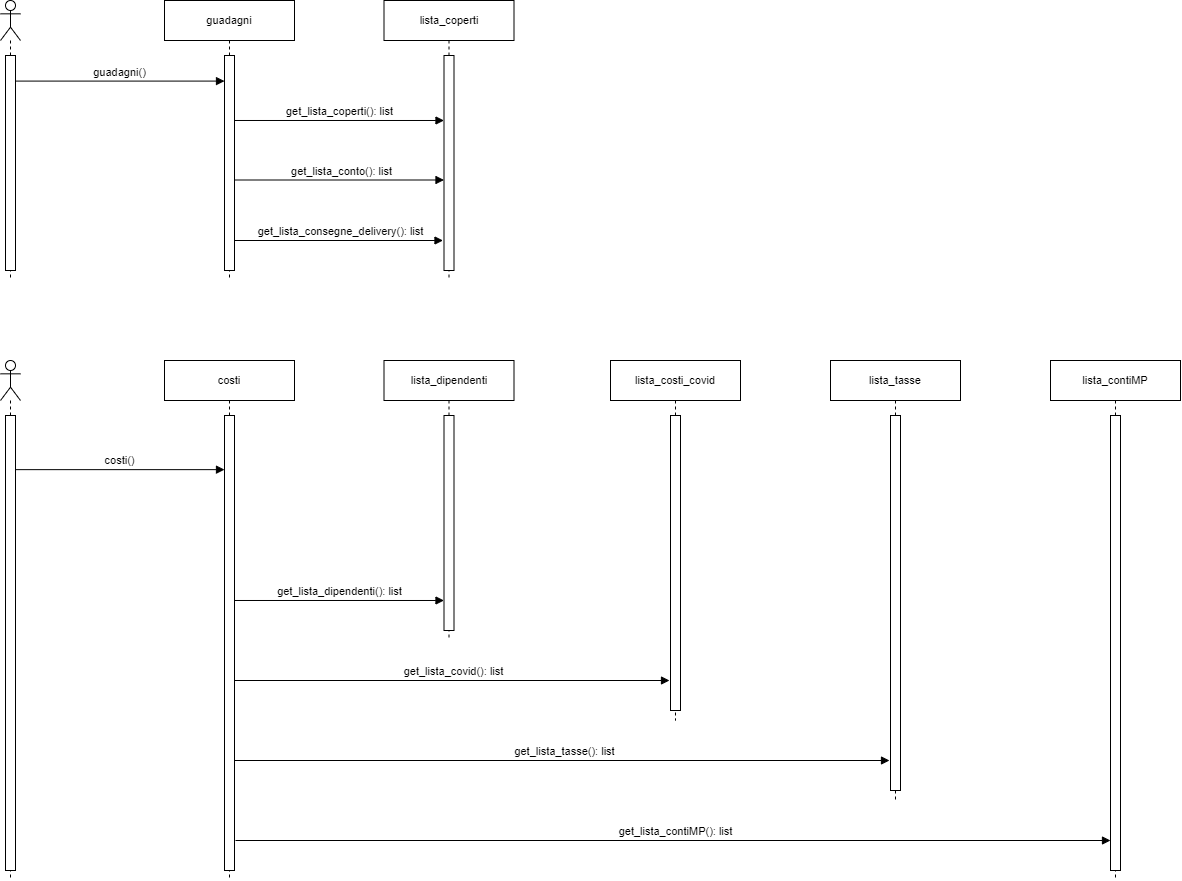

The diagram above was exported from draw.io. Its source (the exported page's mxGraphModel, read from the mxfile embedded in the PNG):
<mxGraphModel dx="1263" dy="610" grid="1" gridSize="10" guides="1" tooltips="1" connect="1" arrows="1" fold="1" page="1" pageScale="1" pageWidth="827" pageHeight="1169" math="0" shadow="0">
  <root>
    <mxCell id="0" />
    <mxCell id="1" parent="0" />
    <mxCell id="hr60r9Jrhsdj2py_yHVE-1" value="" style="shape=umlLifeline;participant=umlActor;perimeter=lifelinePerimeter;whiteSpace=wrap;html=1;container=1;collapsible=0;recursiveResize=0;verticalAlign=top;spacingTop=36;outlineConnect=0;labelBackgroundColor=#FFFFFF;strokeColor=default;fontFamily=Helvetica;fontSize=11;fontColor=#000000;fillColor=default;gradientColor=none;" vertex="1" parent="1">
      <mxGeometry x="120" y="480" width="20" height="280" as="geometry" />
    </mxCell>
    <mxCell id="hr60r9Jrhsdj2py_yHVE-2" value="" style="html=1;points=[];perimeter=orthogonalPerimeter;labelBackgroundColor=#FFFFFF;strokeColor=default;fontFamily=Helvetica;fontSize=11;fontColor=#000000;fillColor=default;gradientColor=none;" vertex="1" parent="hr60r9Jrhsdj2py_yHVE-1">
      <mxGeometry x="5" y="55" width="10" height="215" as="geometry" />
    </mxCell>
    <mxCell id="hr60r9Jrhsdj2py_yHVE-3" value="guadagni" style="shape=umlLifeline;perimeter=lifelinePerimeter;whiteSpace=wrap;html=1;container=1;collapsible=0;recursiveResize=0;outlineConnect=0;labelBackgroundColor=#FFFFFF;strokeColor=default;fontFamily=Helvetica;fontSize=11;fontColor=#000000;fillColor=default;gradientColor=none;" vertex="1" parent="1">
      <mxGeometry x="284" y="480" width="130" height="280" as="geometry" />
    </mxCell>
    <mxCell id="hr60r9Jrhsdj2py_yHVE-4" value="" style="html=1;points=[];perimeter=orthogonalPerimeter;labelBackgroundColor=#FFFFFF;strokeColor=default;fontFamily=Helvetica;fontSize=11;fontColor=#000000;fillColor=default;gradientColor=none;" vertex="1" parent="hr60r9Jrhsdj2py_yHVE-3">
      <mxGeometry x="60" y="55" width="10" height="215" as="geometry" />
    </mxCell>
    <mxCell id="hr60r9Jrhsdj2py_yHVE-5" value="get_lista_conto(): list" style="html=1;verticalAlign=bottom;endArrow=block;rounded=0;fontFamily=Helvetica;fontSize=11;fontColor=#000000;exitX=1;exitY=0.119;exitDx=0;exitDy=0;exitPerimeter=0;" edge="1" parent="hr60r9Jrhsdj2py_yHVE-3">
      <mxGeometry x="0.0072" width="80" relative="1" as="geometry">
        <mxPoint x="71" y="179.50499999999988" as="sourcePoint" />
        <mxPoint x="279.5" y="179.50499999999988" as="targetPoint" />
        <mxPoint as="offset" />
      </mxGeometry>
    </mxCell>
    <mxCell id="vat8DLXGTkS-y0DQ7p4U-1" value="get_lista_consegne_delivery(): list" style="html=1;verticalAlign=bottom;endArrow=block;rounded=0;fontFamily=Helvetica;fontSize=11;fontColor=#000000;exitX=1;exitY=0.119;exitDx=0;exitDy=0;exitPerimeter=0;" edge="1" parent="hr60r9Jrhsdj2py_yHVE-3">
      <mxGeometry x="0.0072" width="80" relative="1" as="geometry">
        <mxPoint x="70" y="240.00499999999988" as="sourcePoint" />
        <mxPoint x="278.5" y="240.00499999999988" as="targetPoint" />
        <mxPoint as="offset" />
      </mxGeometry>
    </mxCell>
    <mxCell id="hr60r9Jrhsdj2py_yHVE-6" value="guadagni()" style="html=1;verticalAlign=bottom;endArrow=block;rounded=0;fontFamily=Helvetica;fontSize=11;fontColor=#000000;exitX=1;exitY=0.119;exitDx=0;exitDy=0;exitPerimeter=0;" edge="1" parent="1" source="hr60r9Jrhsdj2py_yHVE-2" target="hr60r9Jrhsdj2py_yHVE-4">
      <mxGeometry width="80" relative="1" as="geometry">
        <mxPoint x="140" y="560" as="sourcePoint" />
        <mxPoint x="330" y="650" as="targetPoint" />
      </mxGeometry>
    </mxCell>
    <mxCell id="hr60r9Jrhsdj2py_yHVE-7" value="lista_coperti" style="shape=umlLifeline;perimeter=lifelinePerimeter;whiteSpace=wrap;html=1;container=1;collapsible=0;recursiveResize=0;outlineConnect=0;labelBackgroundColor=#FFFFFF;strokeColor=default;fontFamily=Helvetica;fontSize=11;fontColor=#000000;fillColor=default;gradientColor=none;" vertex="1" parent="1">
      <mxGeometry x="503.5" y="480" width="130" height="280" as="geometry" />
    </mxCell>
    <mxCell id="hr60r9Jrhsdj2py_yHVE-8" value="" style="html=1;points=[];perimeter=orthogonalPerimeter;labelBackgroundColor=#FFFFFF;strokeColor=default;fontFamily=Helvetica;fontSize=11;fontColor=#000000;fillColor=default;gradientColor=none;" vertex="1" parent="hr60r9Jrhsdj2py_yHVE-7">
      <mxGeometry x="60" y="55" width="10" height="215" as="geometry" />
    </mxCell>
    <mxCell id="hr60r9Jrhsdj2py_yHVE-9" value="get_lista_coperti(): list" style="html=1;verticalAlign=bottom;endArrow=block;rounded=0;fontFamily=Helvetica;fontSize=11;fontColor=#000000;exitX=1;exitY=0.119;exitDx=0;exitDy=0;exitPerimeter=0;" edge="1" parent="hr60r9Jrhsdj2py_yHVE-7">
      <mxGeometry width="80" relative="1" as="geometry">
        <mxPoint x="-149" y="119.99499999999999" as="sourcePoint" />
        <mxPoint x="60" y="119.99499999999999" as="targetPoint" />
      </mxGeometry>
    </mxCell>
    <mxCell id="vat8DLXGTkS-y0DQ7p4U-2" value="" style="shape=umlLifeline;participant=umlActor;perimeter=lifelinePerimeter;whiteSpace=wrap;html=1;container=1;collapsible=0;recursiveResize=0;verticalAlign=top;spacingTop=36;outlineConnect=0;labelBackgroundColor=#FFFFFF;strokeColor=default;fontFamily=Helvetica;fontSize=11;fontColor=#000000;fillColor=default;gradientColor=none;" vertex="1" parent="1">
      <mxGeometry x="120" y="840" width="20" height="520" as="geometry" />
    </mxCell>
    <mxCell id="vat8DLXGTkS-y0DQ7p4U-3" value="" style="html=1;points=[];perimeter=orthogonalPerimeter;labelBackgroundColor=#FFFFFF;strokeColor=default;fontFamily=Helvetica;fontSize=11;fontColor=#000000;fillColor=default;gradientColor=none;" vertex="1" parent="vat8DLXGTkS-y0DQ7p4U-2">
      <mxGeometry x="5" y="55" width="10" height="455" as="geometry" />
    </mxCell>
    <mxCell id="vat8DLXGTkS-y0DQ7p4U-4" value="costi" style="shape=umlLifeline;perimeter=lifelinePerimeter;whiteSpace=wrap;html=1;container=1;collapsible=0;recursiveResize=0;outlineConnect=0;labelBackgroundColor=#FFFFFF;strokeColor=default;fontFamily=Helvetica;fontSize=11;fontColor=#000000;fillColor=default;gradientColor=none;" vertex="1" parent="1">
      <mxGeometry x="284" y="840" width="130" height="520" as="geometry" />
    </mxCell>
    <mxCell id="vat8DLXGTkS-y0DQ7p4U-5" value="" style="html=1;points=[];perimeter=orthogonalPerimeter;labelBackgroundColor=#FFFFFF;strokeColor=default;fontFamily=Helvetica;fontSize=11;fontColor=#000000;fillColor=default;gradientColor=none;" vertex="1" parent="vat8DLXGTkS-y0DQ7p4U-4">
      <mxGeometry x="60" y="55" width="10" height="455" as="geometry" />
    </mxCell>
    <mxCell id="vat8DLXGTkS-y0DQ7p4U-6" value="get_lista_covid(): list" style="html=1;verticalAlign=bottom;endArrow=block;rounded=0;fontFamily=Helvetica;fontSize=11;fontColor=#000000;exitX=1;exitY=0.119;exitDx=0;exitDy=0;exitPerimeter=0;" edge="1" parent="vat8DLXGTkS-y0DQ7p4U-4">
      <mxGeometry x="0.0072" width="80" relative="1" as="geometry">
        <mxPoint x="70" y="320" as="sourcePoint" />
        <mxPoint x="505" y="320" as="targetPoint" />
        <mxPoint as="offset" />
      </mxGeometry>
    </mxCell>
    <mxCell id="vat8DLXGTkS-y0DQ7p4U-7" value="get_lista_tasse(): list" style="html=1;verticalAlign=bottom;endArrow=block;rounded=0;fontFamily=Helvetica;fontSize=11;fontColor=#000000;exitX=1;exitY=0.119;exitDx=0;exitDy=0;exitPerimeter=0;" edge="1" parent="vat8DLXGTkS-y0DQ7p4U-4">
      <mxGeometry x="0.0072" width="80" relative="1" as="geometry">
        <mxPoint x="70" y="400.0049999999999" as="sourcePoint" />
        <mxPoint x="725" y="400" as="targetPoint" />
        <mxPoint as="offset" />
      </mxGeometry>
    </mxCell>
    <mxCell id="vat8DLXGTkS-y0DQ7p4U-11" value="get_lista_dipendenti(): list" style="html=1;verticalAlign=bottom;endArrow=block;rounded=0;fontFamily=Helvetica;fontSize=11;fontColor=#000000;exitX=1;exitY=0.119;exitDx=0;exitDy=0;exitPerimeter=0;" edge="1" parent="vat8DLXGTkS-y0DQ7p4U-4">
      <mxGeometry width="80" relative="1" as="geometry">
        <mxPoint x="70.5" y="239.9949999999999" as="sourcePoint" />
        <mxPoint x="279.5" y="239.9949999999999" as="targetPoint" />
      </mxGeometry>
    </mxCell>
    <mxCell id="vat8DLXGTkS-y0DQ7p4U-8" value="costi()" style="html=1;verticalAlign=bottom;endArrow=block;rounded=0;fontFamily=Helvetica;fontSize=11;fontColor=#000000;exitX=1;exitY=0.119;exitDx=0;exitDy=0;exitPerimeter=0;" edge="1" parent="1" source="vat8DLXGTkS-y0DQ7p4U-3" target="vat8DLXGTkS-y0DQ7p4U-5">
      <mxGeometry width="80" relative="1" as="geometry">
        <mxPoint x="140" y="920" as="sourcePoint" />
        <mxPoint x="330" y="1010" as="targetPoint" />
      </mxGeometry>
    </mxCell>
    <mxCell id="vat8DLXGTkS-y0DQ7p4U-9" value="lista_dipendenti" style="shape=umlLifeline;perimeter=lifelinePerimeter;whiteSpace=wrap;html=1;container=1;collapsible=0;recursiveResize=0;outlineConnect=0;labelBackgroundColor=#FFFFFF;strokeColor=default;fontFamily=Helvetica;fontSize=11;fontColor=#000000;fillColor=default;gradientColor=none;" vertex="1" parent="1">
      <mxGeometry x="503.5" y="840" width="130" height="280" as="geometry" />
    </mxCell>
    <mxCell id="vat8DLXGTkS-y0DQ7p4U-10" value="" style="html=1;points=[];perimeter=orthogonalPerimeter;labelBackgroundColor=#FFFFFF;strokeColor=default;fontFamily=Helvetica;fontSize=11;fontColor=#000000;fillColor=default;gradientColor=none;" vertex="1" parent="vat8DLXGTkS-y0DQ7p4U-9">
      <mxGeometry x="60" y="55" width="10" height="215" as="geometry" />
    </mxCell>
    <mxCell id="vat8DLXGTkS-y0DQ7p4U-19" value="lista_costi_covid" style="shape=umlLifeline;perimeter=lifelinePerimeter;whiteSpace=wrap;html=1;container=1;collapsible=0;recursiveResize=0;outlineConnect=0;labelBackgroundColor=#FFFFFF;strokeColor=default;fontFamily=Helvetica;fontSize=11;fontColor=#000000;fillColor=default;gradientColor=none;" vertex="1" parent="1">
      <mxGeometry x="730" y="840" width="130" height="360" as="geometry" />
    </mxCell>
    <mxCell id="vat8DLXGTkS-y0DQ7p4U-20" value="" style="html=1;points=[];perimeter=orthogonalPerimeter;labelBackgroundColor=#FFFFFF;strokeColor=default;fontFamily=Helvetica;fontSize=11;fontColor=#000000;fillColor=default;gradientColor=none;" vertex="1" parent="vat8DLXGTkS-y0DQ7p4U-19">
      <mxGeometry x="60" y="55" width="10" height="295" as="geometry" />
    </mxCell>
    <mxCell id="vat8DLXGTkS-y0DQ7p4U-22" value="lista_tasse" style="shape=umlLifeline;perimeter=lifelinePerimeter;whiteSpace=wrap;html=1;container=1;collapsible=0;recursiveResize=0;outlineConnect=0;labelBackgroundColor=#FFFFFF;strokeColor=default;fontFamily=Helvetica;fontSize=11;fontColor=#000000;fillColor=default;gradientColor=none;" vertex="1" parent="1">
      <mxGeometry x="950" y="840" width="130" height="440" as="geometry" />
    </mxCell>
    <mxCell id="vat8DLXGTkS-y0DQ7p4U-23" value="" style="html=1;points=[];perimeter=orthogonalPerimeter;labelBackgroundColor=#FFFFFF;strokeColor=default;fontFamily=Helvetica;fontSize=11;fontColor=#000000;fillColor=default;gradientColor=none;" vertex="1" parent="vat8DLXGTkS-y0DQ7p4U-22">
      <mxGeometry x="60" y="55" width="10" height="375" as="geometry" />
    </mxCell>
    <mxCell id="vat8DLXGTkS-y0DQ7p4U-25" value="lista_contiMP" style="shape=umlLifeline;perimeter=lifelinePerimeter;whiteSpace=wrap;html=1;container=1;collapsible=0;recursiveResize=0;outlineConnect=0;labelBackgroundColor=#FFFFFF;strokeColor=default;fontFamily=Helvetica;fontSize=11;fontColor=#000000;fillColor=default;gradientColor=none;" vertex="1" parent="1">
      <mxGeometry x="1170" y="840" width="130" height="520" as="geometry" />
    </mxCell>
    <mxCell id="vat8DLXGTkS-y0DQ7p4U-26" value="" style="html=1;points=[];perimeter=orthogonalPerimeter;labelBackgroundColor=#FFFFFF;strokeColor=default;fontFamily=Helvetica;fontSize=11;fontColor=#000000;fillColor=default;gradientColor=none;" vertex="1" parent="vat8DLXGTkS-y0DQ7p4U-25">
      <mxGeometry x="60" y="55" width="10" height="455" as="geometry" />
    </mxCell>
    <mxCell id="vat8DLXGTkS-y0DQ7p4U-28" value="get_lista_contiMP(): list" style="html=1;verticalAlign=bottom;endArrow=block;rounded=0;fontFamily=Helvetica;fontSize=11;fontColor=#000000;exitX=1;exitY=0.119;exitDx=0;exitDy=0;exitPerimeter=0;" edge="1" parent="1">
      <mxGeometry x="0.0072" width="80" relative="1" as="geometry">
        <mxPoint x="355" y="1320.0049999999999" as="sourcePoint" />
        <mxPoint x="1230" y="1320" as="targetPoint" />
        <mxPoint as="offset" />
      </mxGeometry>
    </mxCell>
  </root>
</mxGraphModel>